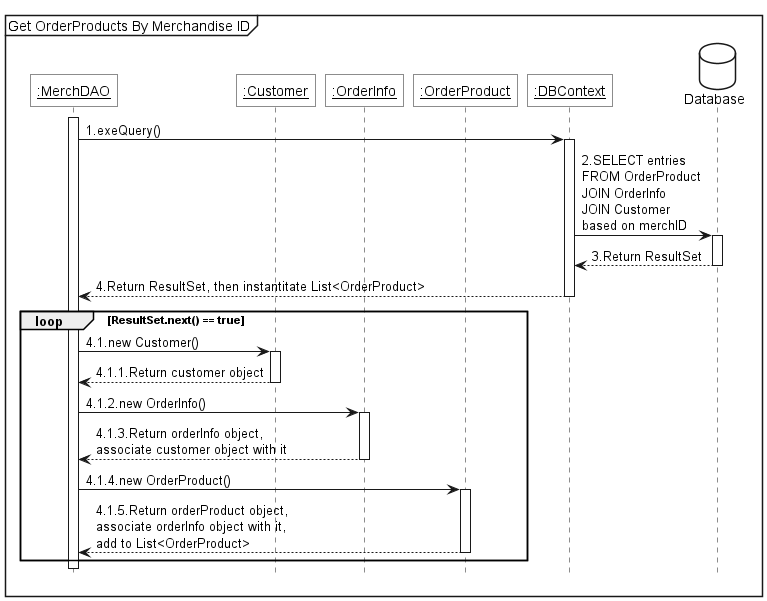

The diagram above was rendered by PlantUML. Its source (embedded in the PNG):
@startuml
<style>
    sequenceDiagram {
        actor { BackgroundColor white; LineThickness 1.0 }
        participant { BackgroundColor white; RoundCorner 0 }
        database { BackgroundColor white }
    }
</style>

hide footbox

mainframe Get OrderProducts By Merchandise ID

participant "<u>:MerchDAO" as dao
participant "<u>:Customer" as cus
participant "<u>:OrderInfo" as oi
participant "<u>:OrderProduct" as op
participant "<u>:DBContext" as context

database Database as db
dao++
dao -> context++:1.exeQuery()
context -> db++:2.SELECT entries\nFROM OrderProduct\nJOIN OrderInfo\nJOIN Customer\nbased on merchID
db -->context--:3.Return ResultSet
context-->dao--:4.Return ResultSet, then instantitate List<OrderProduct>
loop ResultSet.next() == true
dao->cus++:4.1.new Customer()
cus-->dao--:4.1.1.Return customer object
dao->oi++:4.1.2.new OrderInfo()
oi-->dao--:4.1.3.Return orderInfo object,\nassociate customer object with it
dao -> op++:4.1.4.new OrderProduct()
op --> dao--:4.1.5.Return orderProduct object,\nassociate orderInfo object with it,\nadd to List<OrderProduct>
end
@enduml